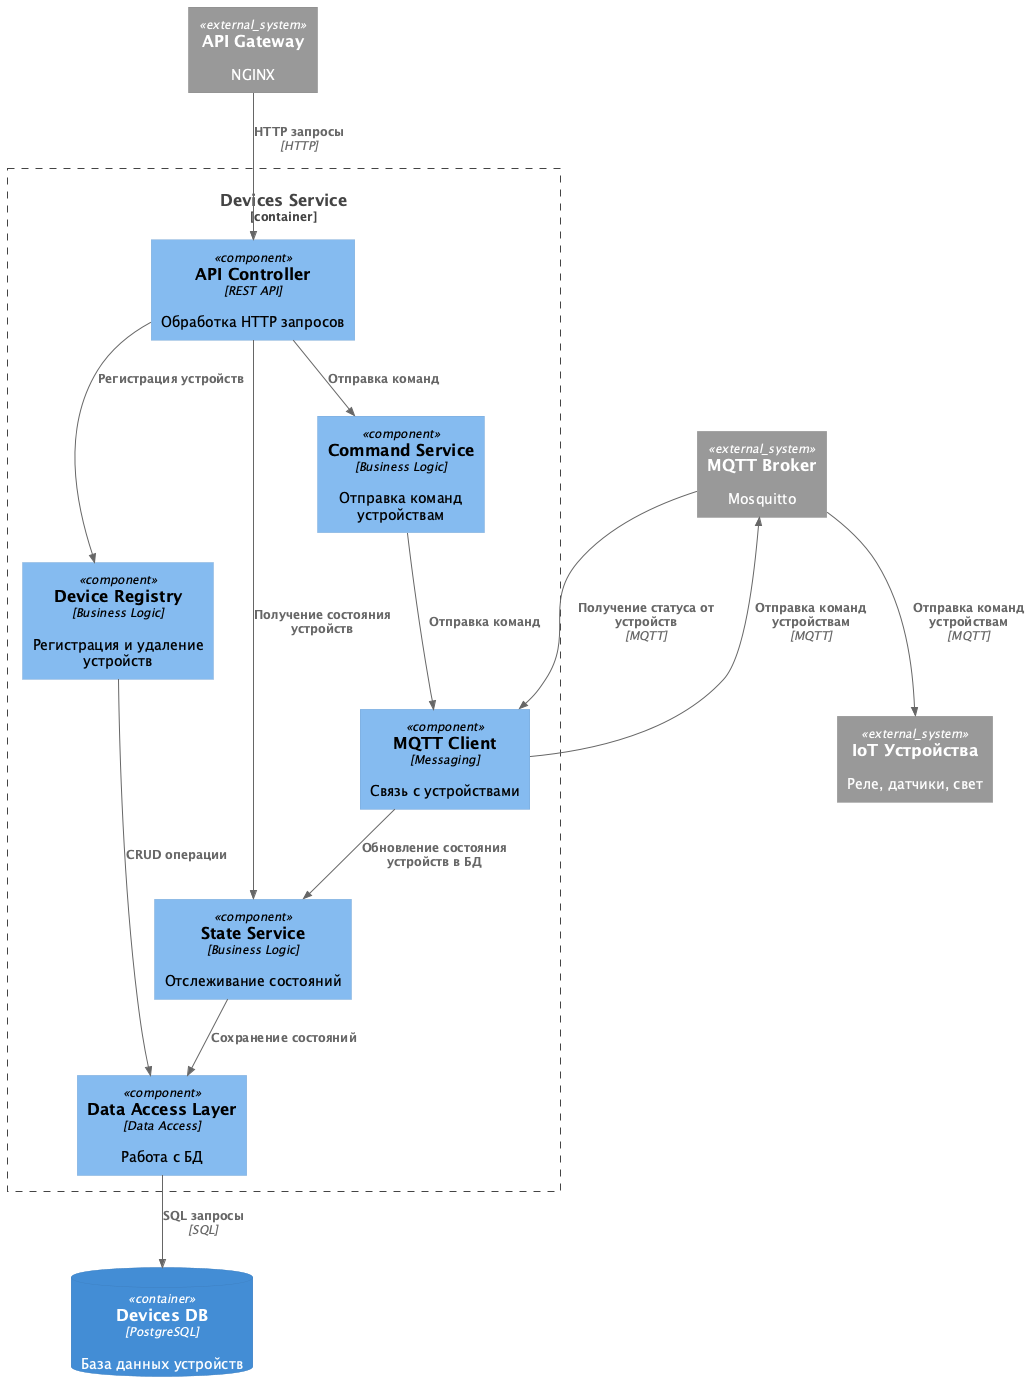

The diagram above was rendered by PlantUML. Its source (embedded in the PNG):
@startuml Devices Service
!include https://raw.githubusercontent.com/plantuml-stdlib/C4-PlantUML/refs/heads/master/C4_Component.puml

Container_Boundary(devices_service, "Devices Service") {
    Component(api, "API Controller", "REST API", "Обработка HTTP запросов")
    Component(registry, "Device Registry", "Business Logic", "Регистрация и удаление устройств")
    Component(commands, "Command Service", "Business Logic", "Отправка команд устройствам")
    Component(states, "State Service", "Business Logic", "Отслеживание состояний")
    Component(mqtt, "MQTT Client", "Messaging", "Связь с устройствами")
    Component(db, "Data Access Layer", "Data Access", "Работа с БД")
}

ContainerDb(devices_db, "Devices DB", "PostgreSQL", "База данных устройств")
System_Ext(api_gateway, "API Gateway", "NGINX")
System_Ext(mqtt_broker, "MQTT Broker", "Mosquitto")
System_Ext(iot_devices, "IoT Устройства", "Реле, датчики, свет")

Rel(api_gateway, api, "HTTP запросы", "HTTP")
Rel(api, registry, "Регистрация устройств")
Rel(api, commands, "Отправка команд")
Rel(api, states, "Получение состояния устройств")

Rel(registry, db, "CRUD операции")
Rel(commands, mqtt, "Отправка команд")
Rel(states, db, "Сохранение состояний")

Rel(mqtt, mqtt_broker, "Отправка команд устройствам", "MQTT")
Rel(mqtt_broker, iot_devices, "Отправка команд устройствам", "MQTT")
Rel(mqtt_broker, mqtt, "Получение статуса от устройств", "MQTT")
Rel(mqtt, states, "Обновление состояния устройств в БД")

Rel(db, devices_db, "SQL запросы", "SQL")
@enduml